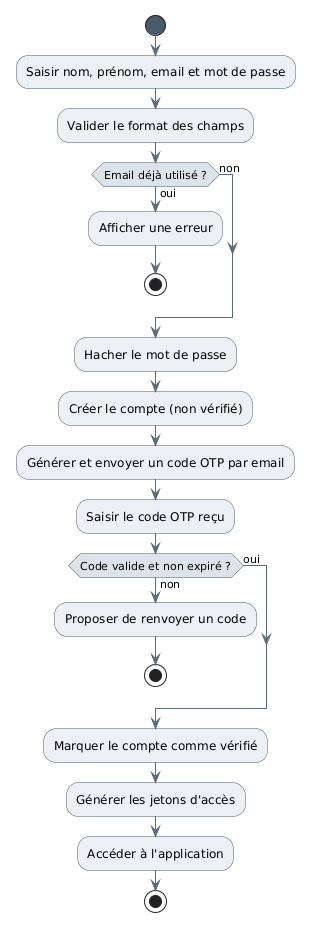

The diagram above was rendered by PlantUML. Its source (embedded in the PNG):
@startuml
skinparam backgroundColor #FFFFFF
skinparam shadowing false
skinparam defaultFontName Arial
skinparam ActivityBackgroundColor #EDF1F5
skinparam ActivityBorderColor #4A5A6A
skinparam ActivityDiamondBackgroundColor #DCE3EA
skinparam ActivityDiamondBorderColor #4A5A6A
skinparam ArrowColor #5A6B7B
skinparam ActivityStartColor #4A5A6A
skinparam ActivityEndColor #4A5A6A

start
:Saisir nom, prénom, email et mot de passe;
:Valider le format des champs;
if (Email déjà utilisé ?) then (oui)
  :Afficher une erreur;
  stop
else (non)
endif
:Hacher le mot de passe;
:Créer le compte (non vérifié);
:Générer et envoyer un code OTP par email;
:Saisir le code OTP reçu;
if (Code valide et non expiré ?) then (non)
  :Proposer de renvoyer un code;
  stop
else (oui)
endif
:Marquer le compte comme vérifié;
:Générer les jetons d'accès;
:Accéder à l'application;
stop
@enduml